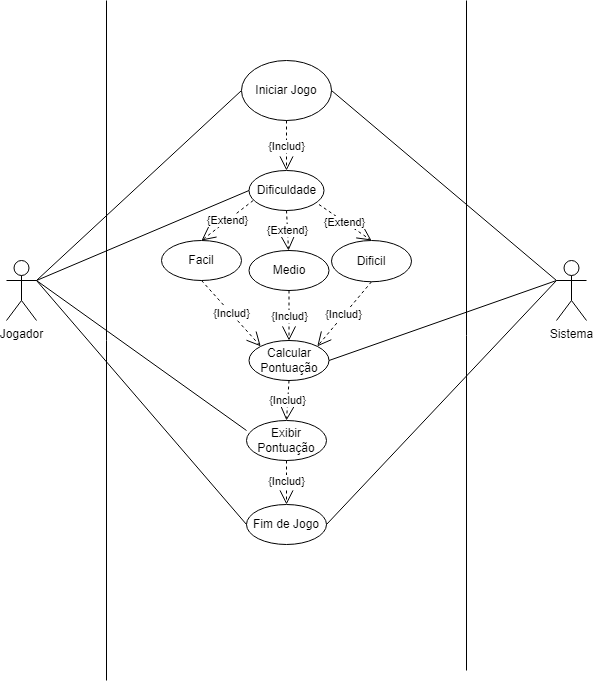

The diagram above was exported from draw.io. Its source (the exported page's mxGraphModel, read from the mxfile embedded in the PNG):
<mxGraphModel dx="1480" dy="1003" grid="1" gridSize="10" guides="1" tooltips="1" connect="1" arrows="1" fold="1" page="1" pageScale="1" pageWidth="827" pageHeight="1169" math="0" shadow="0">
  <root>
    <mxCell id="0" />
    <mxCell id="1" parent="0" />
    <mxCell id="mZUNYg8zCDShPzxVgbbX-1" value="" style="endArrow=none;html=1;rounded=0;" edge="1" parent="1">
      <mxGeometry width="50" height="50" relative="1" as="geometry">
        <mxPoint x="200" y="760" as="sourcePoint" />
        <mxPoint x="200" y="80" as="targetPoint" />
      </mxGeometry>
    </mxCell>
    <mxCell id="mZUNYg8zCDShPzxVgbbX-2" value="&lt;font style=&quot;vertical-align: inherit;&quot;&gt;&lt;font style=&quot;vertical-align: inherit;&quot;&gt;&lt;font style=&quot;vertical-align: inherit;&quot;&gt;&lt;font style=&quot;vertical-align: inherit;&quot;&gt;Jogador&lt;/font&gt;&lt;/font&gt;&lt;/font&gt;&lt;/font&gt;" style="shape=umlActor;verticalLabelPosition=bottom;verticalAlign=top;html=1;outlineConnect=0;" vertex="1" parent="1">
      <mxGeometry x="100" y="340" width="30" height="60" as="geometry" />
    </mxCell>
    <mxCell id="mZUNYg8zCDShPzxVgbbX-3" value="" style="endArrow=none;html=1;rounded=0;exitX=1;exitY=0.3333333333333333;exitDx=0;exitDy=0;exitPerimeter=0;entryX=0;entryY=0.5;entryDx=0;entryDy=0;" edge="1" parent="1" source="mZUNYg8zCDShPzxVgbbX-2" target="mZUNYg8zCDShPzxVgbbX-4">
      <mxGeometry width="50" height="50" relative="1" as="geometry">
        <mxPoint x="160" y="390" as="sourcePoint" />
        <mxPoint x="340" y="190" as="targetPoint" />
      </mxGeometry>
    </mxCell>
    <mxCell id="mZUNYg8zCDShPzxVgbbX-4" value="&lt;font style=&quot;vertical-align: inherit;&quot;&gt;&lt;font style=&quot;vertical-align: inherit;&quot;&gt;Iniciar Jogo&lt;/font&gt;&lt;/font&gt;" style="ellipse;whiteSpace=wrap;html=1;" vertex="1" parent="1">
      <mxGeometry x="335" y="140" width="90" height="60" as="geometry" />
    </mxCell>
    <mxCell id="mZUNYg8zCDShPzxVgbbX-5" value="{Includ}" style="endArrow=open;endSize=12;dashed=1;html=1;rounded=0;exitX=0.5;exitY=1;exitDx=0;exitDy=0;entryX=0.5;entryY=0;entryDx=0;entryDy=0;" edge="1" parent="1" source="mZUNYg8zCDShPzxVgbbX-4" target="mZUNYg8zCDShPzxVgbbX-6">
      <mxGeometry width="160" relative="1" as="geometry">
        <mxPoint x="370" y="230" as="sourcePoint" />
        <mxPoint x="380" y="280" as="targetPoint" />
      </mxGeometry>
    </mxCell>
    <mxCell id="mZUNYg8zCDShPzxVgbbX-6" value="Dificuldade" style="ellipse;whiteSpace=wrap;html=1;" vertex="1" parent="1">
      <mxGeometry x="342.5" y="250" width="75" height="40" as="geometry" />
    </mxCell>
    <mxCell id="mZUNYg8zCDShPzxVgbbX-7" value="Medio" style="ellipse;whiteSpace=wrap;html=1;" vertex="1" parent="1">
      <mxGeometry x="342.5" y="330" width="80" height="40" as="geometry" />
    </mxCell>
    <mxCell id="mZUNYg8zCDShPzxVgbbX-8" value="Dificil" style="ellipse;whiteSpace=wrap;html=1;" vertex="1" parent="1">
      <mxGeometry x="425" y="320" width="80" height="41.25" as="geometry" />
    </mxCell>
    <mxCell id="mZUNYg8zCDShPzxVgbbX-9" value="Facil" style="ellipse;whiteSpace=wrap;html=1;rotation=0;direction=west;" vertex="1" parent="1">
      <mxGeometry x="255" y="320" width="80" height="40" as="geometry" />
    </mxCell>
    <mxCell id="mZUNYg8zCDShPzxVgbbX-10" value="{Extend}" style="endArrow=open;endSize=12;dashed=1;html=1;rounded=0;exitX=0.056;exitY=0.75;exitDx=0;exitDy=0;exitPerimeter=0;entryX=0.5;entryY=1;entryDx=0;entryDy=0;" edge="1" parent="1" source="mZUNYg8zCDShPzxVgbbX-6" target="mZUNYg8zCDShPzxVgbbX-9">
      <mxGeometry width="160" relative="1" as="geometry">
        <mxPoint x="300" y="350" as="sourcePoint" />
        <mxPoint x="460" y="350" as="targetPoint" />
      </mxGeometry>
    </mxCell>
    <mxCell id="mZUNYg8zCDShPzxVgbbX-11" value="{Extend}" style="endArrow=open;endSize=12;dashed=1;html=1;rounded=0;entryX=0.5;entryY=0;entryDx=0;entryDy=0;exitX=0.933;exitY=0.85;exitDx=0;exitDy=0;exitPerimeter=0;" edge="1" parent="1" source="mZUNYg8zCDShPzxVgbbX-6" target="mZUNYg8zCDShPzxVgbbX-8">
      <mxGeometry width="160" relative="1" as="geometry">
        <mxPoint x="320" y="380" as="sourcePoint" />
        <mxPoint x="480" y="380" as="targetPoint" />
      </mxGeometry>
    </mxCell>
    <mxCell id="mZUNYg8zCDShPzxVgbbX-12" value="{Extend}" style="endArrow=open;endSize=12;dashed=1;html=1;rounded=0;exitX=0.5;exitY=1;exitDx=0;exitDy=0;" edge="1" parent="1" source="mZUNYg8zCDShPzxVgbbX-6" target="mZUNYg8zCDShPzxVgbbX-7">
      <mxGeometry width="160" relative="1" as="geometry">
        <mxPoint x="280" y="310" as="sourcePoint" />
        <mxPoint x="440" y="310" as="targetPoint" />
      </mxGeometry>
    </mxCell>
    <mxCell id="mZUNYg8zCDShPzxVgbbX-13" value="" style="endArrow=none;html=1;rounded=0;" edge="1" parent="1">
      <mxGeometry width="50" height="50" relative="1" as="geometry">
        <mxPoint x="560" y="750" as="sourcePoint" />
        <mxPoint x="560" y="80" as="targetPoint" />
      </mxGeometry>
    </mxCell>
    <mxCell id="mZUNYg8zCDShPzxVgbbX-17" value="{Includ}" style="endArrow=open;endSize=12;dashed=1;html=1;rounded=0;exitX=0.5;exitY=1;exitDx=0;exitDy=0;entryX=1;entryY=0;entryDx=0;entryDy=0;" edge="1" parent="1" source="mZUNYg8zCDShPzxVgbbX-8" target="mZUNYg8zCDShPzxVgbbX-14">
      <mxGeometry width="160" relative="1" as="geometry">
        <mxPoint x="410" y="230" as="sourcePoint" />
        <mxPoint x="410" y="310" as="targetPoint" />
      </mxGeometry>
    </mxCell>
    <mxCell id="mZUNYg8zCDShPzxVgbbX-18" value="{Includ}" style="endArrow=open;endSize=12;dashed=1;html=1;rounded=0;exitX=0.5;exitY=1;exitDx=0;exitDy=0;entryX=0.5;entryY=0;entryDx=0;entryDy=0;" edge="1" parent="1" source="mZUNYg8zCDShPzxVgbbX-14" target="mZUNYg8zCDShPzxVgbbX-19">
      <mxGeometry width="160" relative="1" as="geometry">
        <mxPoint x="420" y="240" as="sourcePoint" />
        <mxPoint x="380" y="610" as="targetPoint" />
      </mxGeometry>
    </mxCell>
    <mxCell id="mZUNYg8zCDShPzxVgbbX-19" value="Exibir Pontuação" style="ellipse;whiteSpace=wrap;html=1;" vertex="1" parent="1">
      <mxGeometry x="340" y="500" width="80" height="40" as="geometry" />
    </mxCell>
    <mxCell id="mZUNYg8zCDShPzxVgbbX-20" value="{Includ}" style="endArrow=open;endSize=12;dashed=1;html=1;rounded=0;exitX=0.5;exitY=1;exitDx=0;exitDy=0;entryX=0.5;entryY=0;entryDx=0;entryDy=0;" edge="1" parent="1" source="mZUNYg8zCDShPzxVgbbX-19" target="mZUNYg8zCDShPzxVgbbX-21">
      <mxGeometry width="160" relative="1" as="geometry">
        <mxPoint x="430" y="250" as="sourcePoint" />
        <mxPoint x="380" y="700" as="targetPoint" />
      </mxGeometry>
    </mxCell>
    <mxCell id="mZUNYg8zCDShPzxVgbbX-21" value="Fim de Jogo" style="ellipse;whiteSpace=wrap;html=1;" vertex="1" parent="1">
      <mxGeometry x="340" y="584" width="80" height="40" as="geometry" />
    </mxCell>
    <mxCell id="mZUNYg8zCDShPzxVgbbX-23" value="" style="endArrow=none;html=1;rounded=0;entryX=1;entryY=0.5;entryDx=0;entryDy=0;exitX=0;exitY=0.3333333333333333;exitDx=0;exitDy=0;exitPerimeter=0;" edge="1" parent="1" source="mZUNYg8zCDShPzxVgbbX-24" target="mZUNYg8zCDShPzxVgbbX-4">
      <mxGeometry width="50" height="50" relative="1" as="geometry">
        <mxPoint x="630" y="360" as="sourcePoint" />
        <mxPoint x="440" y="410" as="targetPoint" />
      </mxGeometry>
    </mxCell>
    <mxCell id="mZUNYg8zCDShPzxVgbbX-24" value="Sistema" style="shape=umlActor;verticalLabelPosition=bottom;verticalAlign=top;html=1;outlineConnect=0;" vertex="1" parent="1">
      <mxGeometry x="650" y="340" width="30" height="60" as="geometry" />
    </mxCell>
    <mxCell id="mZUNYg8zCDShPzxVgbbX-25" value="" style="endArrow=none;html=1;rounded=0;entryX=1;entryY=0.3333333333333333;entryDx=0;entryDy=0;entryPerimeter=0;exitX=0;exitY=0.25;exitDx=0;exitDy=0;exitPerimeter=0;" edge="1" parent="1" source="mZUNYg8zCDShPzxVgbbX-19" target="mZUNYg8zCDShPzxVgbbX-2">
      <mxGeometry width="50" height="50" relative="1" as="geometry">
        <mxPoint x="180" y="660" as="sourcePoint" />
        <mxPoint x="230" y="610" as="targetPoint" />
      </mxGeometry>
    </mxCell>
    <mxCell id="mZUNYg8zCDShPzxVgbbX-26" value="" style="endArrow=none;html=1;rounded=0;entryX=1;entryY=0.3333333333333333;entryDx=0;entryDy=0;entryPerimeter=0;exitX=0;exitY=0.5;exitDx=0;exitDy=0;" edge="1" parent="1" source="mZUNYg8zCDShPzxVgbbX-21" target="mZUNYg8zCDShPzxVgbbX-2">
      <mxGeometry width="50" height="50" relative="1" as="geometry">
        <mxPoint x="370" y="500" as="sourcePoint" />
        <mxPoint x="420" y="450" as="targetPoint" />
      </mxGeometry>
    </mxCell>
    <mxCell id="mZUNYg8zCDShPzxVgbbX-27" value="" style="endArrow=none;html=1;rounded=0;exitX=1;exitY=0.5;exitDx=0;exitDy=0;entryX=0;entryY=0.3333333333333333;entryDx=0;entryDy=0;entryPerimeter=0;" edge="1" parent="1" source="mZUNYg8zCDShPzxVgbbX-14" target="mZUNYg8zCDShPzxVgbbX-24">
      <mxGeometry width="50" height="50" relative="1" as="geometry">
        <mxPoint x="490" y="630" as="sourcePoint" />
        <mxPoint x="540" y="580" as="targetPoint" />
      </mxGeometry>
    </mxCell>
    <mxCell id="mZUNYg8zCDShPzxVgbbX-28" value="" style="endArrow=none;html=1;rounded=0;exitX=1;exitY=0.3333333333333333;exitDx=0;exitDy=0;exitPerimeter=0;entryX=0;entryY=0.5;entryDx=0;entryDy=0;" edge="1" parent="1" source="mZUNYg8zCDShPzxVgbbX-2" target="mZUNYg8zCDShPzxVgbbX-6">
      <mxGeometry width="50" height="50" relative="1" as="geometry">
        <mxPoint x="220" y="350" as="sourcePoint" />
        <mxPoint x="270" y="300" as="targetPoint" />
      </mxGeometry>
    </mxCell>
    <mxCell id="mZUNYg8zCDShPzxVgbbX-30" value="" style="endArrow=none;html=1;rounded=0;exitX=1;exitY=0.5;exitDx=0;exitDy=0;entryX=0;entryY=0.3333333333333333;entryDx=0;entryDy=0;entryPerimeter=0;" edge="1" parent="1" source="mZUNYg8zCDShPzxVgbbX-21" target="mZUNYg8zCDShPzxVgbbX-24">
      <mxGeometry width="50" height="50" relative="1" as="geometry">
        <mxPoint x="460" y="710" as="sourcePoint" />
        <mxPoint x="510" y="660" as="targetPoint" />
      </mxGeometry>
    </mxCell>
    <mxCell id="mZUNYg8zCDShPzxVgbbX-14" value="&lt;font style=&quot;vertical-align: inherit;&quot;&gt;&lt;font style=&quot;vertical-align: inherit;&quot;&gt;Calcular Pontuação&lt;/font&gt;&lt;/font&gt;" style="ellipse;whiteSpace=wrap;html=1;" vertex="1" parent="1">
      <mxGeometry x="342.5" y="420" width="80" height="40" as="geometry" />
    </mxCell>
    <mxCell id="mZUNYg8zCDShPzxVgbbX-32" value="{Includ}" style="endArrow=open;endSize=12;dashed=1;html=1;rounded=0;exitX=0.5;exitY=0;exitDx=0;exitDy=0;entryX=0;entryY=0;entryDx=0;entryDy=0;" edge="1" parent="1" source="mZUNYg8zCDShPzxVgbbX-9" target="mZUNYg8zCDShPzxVgbbX-14">
      <mxGeometry width="160" relative="1" as="geometry">
        <mxPoint x="490" y="450" as="sourcePoint" />
        <mxPoint x="430" y="520" as="targetPoint" />
      </mxGeometry>
    </mxCell>
    <mxCell id="mZUNYg8zCDShPzxVgbbX-33" value="{Includ}" style="endArrow=open;endSize=12;dashed=1;html=1;rounded=0;exitX=0.5;exitY=1;exitDx=0;exitDy=0;entryX=0.5;entryY=0;entryDx=0;entryDy=0;" edge="1" parent="1" source="mZUNYg8zCDShPzxVgbbX-7" target="mZUNYg8zCDShPzxVgbbX-14">
      <mxGeometry width="160" relative="1" as="geometry">
        <mxPoint x="500" y="460" as="sourcePoint" />
        <mxPoint x="440" y="530" as="targetPoint" />
      </mxGeometry>
    </mxCell>
  </root>
</mxGraphModel>